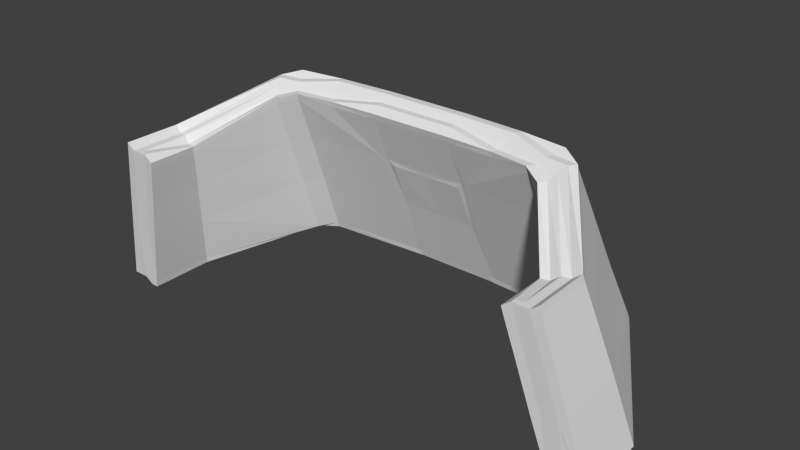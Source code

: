 # Source: neck.008.blend  (saved by Blender 2.80.75; exported with 4.5.12 LTS)
import bpy
from mathutils import Matrix  # noqa: F401  (used for matrix-valued properties, if any)

bpy.ops.wm.read_factory_settings(use_empty=True)
scene = bpy.context.scene
scene.name = 'Scene'

# ---- collections
col_collection_1 = bpy.data.collections.new('Collection 1'); scene.collection.children.link(col_collection_1)

# ---- world
world_world = bpy.data.worlds.new('World'); scene.world = world_world
world_world.color = (0.05088, 0.05088, 0.05088)
world_world.use_sun_shadow = False
world_world.sun_shadow_jitter_overblur = 0.0
world_world.cycles.sampling_method = 'MANUAL'
world_world.cycles.sample_map_resolution = 256

# ---- meshes
me_neck_008 = bpy.data.meshes.new('neck.008')
me_neck_008.from_pydata([(-3.184, 151.7, -11.07), (-4.376, 151.2, -9.236), (-4.177, 152.0, -9.052), (-3.071, 152.6, -10.68), (-4.631, 150.1, -9.474), (-3.324, 150.6, -11.58), (-3.244, 150.5, -11.46), (-4.497, 150.1, -9.44), (-0.1377, 153.6, -10.63), (-0.8593, 153.6, -10.63), (-0.853, 153.6, -10.5), (-0.1377, 153.6, -10.5), (-1.05, 150.7, -11.93), (-0.997, 150.6, -11.81), (-2.934, 150.6, -11.65), (-3.014, 150.6, -11.77), (-3.977, 152.8, -8.868), (-3.843, 152.7, -8.834), (-2.876, 153.5, -10.18), (-2.958, 153.5, -10.3), (-3.084, 150.4, -11.22), (-4.229, 150.0, -9.373), (-4.363, 150.1, -9.407), (-3.164, 150.5, -11.34), (-0.8403, 153.5, -10.25), (-0.1377, 153.5, -10.25), (-0.1377, 153.5, -10.37), (-0.8466, 153.5, -10.37), (-3.976, 151.1, -8.087), (-3.776, 151.9, -7.987), (-3.912, 151.9, -7.987), (-4.112, 151.1, -8.087), (-3.709, 152.7, -8.801), (-3.575, 152.6, -8.768), (-2.714, 153.3, -9.945), (-2.795, 153.4, -10.06), (-2.4, 153.4, -10.12), (-1.722, 153.4, -10.21), (-1.766, 153.5, -10.33), (-2.482, 153.5, -10.24), (-3.641, 151.8, -8.918), (-3.841, 151.0, -9.102), (-2.861, 151.5, -10.6), (-2.747, 152.4, -10.21), (-2.549, 151.6, -10.79), (-0.8935, 151.6, -10.91), (-0.957, 152.5, -10.51), (-2.434, 152.5, -10.4), (-4.383, 151.2, -8.089), (-4.248, 151.1, -8.088), (-4.048, 151.9, -7.988), (-4.184, 152.0, -7.989), (-0.9187, 151.8, -11.43), (-0.889, 152.7, -11.03), (-0.8435, 152.6, -11.06), (-0.8716, 151.8, -11.38), (-0.1377, 152.7, -11.03), (-0.1377, 152.6, -11.07), (-4.383, 151.2, -8.182), (-4.183, 152.0, -8.082), (-3.983, 152.8, -7.982), (-3.848, 152.7, -7.982), (-4.638, 150.1, -8.31), (-4.503, 150.1, -8.309), (-3.712, 152.7, -7.981), (-3.576, 152.7, -7.98), (-4.231, 150.0, -8.308), (-4.367, 150.1, -8.308), (-3.84, 151.0, -8.179), (-3.641, 151.8, -8.079), (-3.712, 152.7, -7.887), (-3.577, 152.7, -7.887), (-4.367, 150.1, -8.215), (-4.503, 150.1, -8.216), (-3.984, 152.8, -7.889), (-3.848, 152.7, -7.888), (-4.096, 150.0, -8.214), (-4.231, 150.0, -8.215), (-4.096, 150.0, -8.307), (-3.641, 151.8, -7.986), (-3.84, 151.0, -8.086), (-1.854, 153.6, -10.58), (-2.645, 153.6, -10.48), (-2.563, 153.5, -10.36), (-1.81, 153.6, -10.46), (-2.694, 150.4, -11.3), (-2.774, 150.5, -11.42), (-0.9379, 150.5, -11.55), (-0.9317, 150.4, -11.42), (-3.313, 150.7, -11.54), (-4.609, 150.2, -9.453), (-1.012, 151.8, -11.42), (-1.047, 150.7, -11.9), (-3.003, 150.7, -11.74), (-2.872, 151.8, -11.27), (-4.074, 150.1, -9.319), (-2.993, 150.4, -11.06), (-4.616, 150.2, -8.205), (-4.481, 150.2, -8.205), (-4.209, 150.1, -8.203), (-4.345, 150.1, -8.204), (-0.9014, 150.7, -11.78), (-0.9539, 150.7, -11.9), (-4.616, 150.2, -8.299), (-4.073, 150.1, -8.296), (-4.073, 150.1, -8.203), (-4.095, 150.0, -9.339), (-3.004, 150.4, -11.1), (-0.849, 150.6, -11.66), (-0.8509, 150.5, -11.68), (-0.9038, 150.6, -11.81), (-4.639, 150.1, -8.216), (-0.8367, 153.3, -10.16), (-0.8637, 152.5, -10.52), (-0.1377, 152.5, -10.52), (-0.1377, 153.3, -10.16), (-3.462, 152.5, -8.755), (-2.643, 153.2, -9.865), (-3.871, 152.6, -7.899), (-4.006, 152.7, -7.9), (-0.8621, 153.5, -10.67), (-0.1377, 153.5, -10.67), (-3.999, 152.7, -8.888), (-2.969, 153.4, -10.33), (-3.463, 152.5, -7.897), (-3.599, 152.6, -7.898), (-3.463, 152.5, -7.99), (-4.006, 152.7, -7.993), (-2.655, 153.5, -10.51), (-1.861, 153.5, -10.62), (-0.1377, 153.4, -10.12), (-0.8339, 153.4, -10.12), (-2.632, 153.3, -9.828), (-3.44, 152.6, -8.735), (-3.441, 152.6, -7.979), (-3.441, 152.6, -7.886), (-3.735, 152.6, -7.899), (-1.685, 153.3, -10.12), (-1.678, 153.4, -10.09), (-2.319, 153.4, -10.0), (-2.33, 153.3, -10.04), (-2.854, 150.5, -11.53), (-2.758, 152.7, -10.87), (-2.683, 150.5, -11.26), (-0.9822, 152.7, -11.02), (-0.9289, 150.5, -11.39), (-0.9567, 150.7, -11.94), (-0.8447, 150.5, -11.56), (-0.9441, 150.5, -11.68), (-0.8002, 151.6, -10.92), (-0.8357, 150.5, -11.39), (-0.8385, 150.4, -11.43), (-0.798, 152.5, -11.1), (-0.8246, 151.8, -11.34), (-0.7077, 152.5, -11.13), (-0.1377, 152.5, -11.13), (-0.1377, 151.8, -11.34), (-0.7313, 151.8, -11.34), (-0.1377, 150.5, -11.69), (-0.1377, 150.5, -11.56), (-0.7514, 150.5, -11.56), (-0.7576, 150.5, -11.68), (-0.7643, 152.4, -10.55), (-0.7069, 151.6, -10.92), (-0.1377, 151.6, -10.92), (-0.1377, 152.4, -10.56), (-0.1377, 150.6, -11.66), (-0.7557, 150.6, -11.66), (-0.7423, 150.5, -11.39), (-0.1377, 150.5, -11.39), (-0.7452, 150.4, -11.43), (-0.1377, 150.4, -11.43), (-0.1377, 152.6, -11.1), (2.909, 151.7, -11.07), (2.796, 152.6, -10.68), (3.901, 152.0, -9.052), (4.101, 151.2, -9.236), (4.356, 150.1, -9.474), (4.222, 150.1, -9.44), (2.969, 150.5, -11.46), (3.048, 150.6, -11.58), (0.5776, 153.6, -10.5), (0.5839, 153.6, -10.63), (0.7745, 150.7, -11.93), (2.738, 150.6, -11.77), (2.658, 150.6, -11.65), (0.7216, 150.6, -11.81), (3.701, 152.8, -8.868), (2.682, 153.5, -10.3), (2.601, 153.5, -10.18), (3.567, 152.7, -8.834), (2.809, 150.4, -11.22), (2.889, 150.5, -11.34), (4.088, 150.1, -9.407), (3.954, 150.0, -9.373), (0.5649, 153.5, -10.25), (0.5712, 153.5, -10.37), (3.701, 151.1, -8.087), (3.836, 151.1, -8.087), (3.637, 151.9, -7.987), (3.501, 151.9, -7.987), (3.433, 152.7, -8.801), (2.52, 153.4, -10.06), (2.438, 153.3, -9.945), (3.299, 152.6, -8.768), (2.125, 153.4, -10.12), (2.206, 153.5, -10.24), (1.491, 153.5, -10.33), (1.447, 153.4, -10.21), (3.365, 151.8, -8.918), (2.472, 152.4, -10.21), (2.586, 151.5, -10.6), (3.565, 151.0, -9.102), (2.274, 151.6, -10.79), (2.159, 152.5, -10.4), (0.6816, 152.5, -10.51), (0.6181, 151.6, -10.91), (4.108, 151.2, -8.089), (3.908, 152.0, -7.989), (3.773, 151.9, -7.988), (3.972, 151.1, -8.088), (0.6433, 151.8, -11.43), (0.5963, 151.8, -11.38), (0.5681, 152.6, -11.06), (0.6136, 152.7, -11.03), (4.108, 151.2, -8.182), (3.908, 152.0, -8.082), (3.708, 152.8, -7.982), (3.572, 152.7, -7.982), (4.363, 150.1, -8.31), (4.227, 150.1, -8.309), (3.437, 152.7, -7.981), (3.301, 152.7, -7.98), (4.091, 150.1, -8.308), (3.956, 150.0, -8.308), (3.565, 151.0, -8.179), (3.365, 151.8, -8.079), (3.437, 152.7, -7.887), (3.301, 152.7, -7.887), (4.092, 150.1, -8.215), (4.228, 150.1, -8.216), (3.709, 152.8, -7.889), (3.573, 152.7, -7.888), (3.82, 150.0, -8.214), (3.82, 150.0, -8.307), (3.956, 150.0, -8.215), (3.565, 151.0, -8.086), (3.365, 151.8, -7.986), (1.578, 153.6, -10.58), (1.535, 153.6, -10.46), (2.288, 153.5, -10.36), (2.369, 153.6, -10.48), (2.418, 150.4, -11.3), (0.6563, 150.4, -11.42), (0.6626, 150.5, -11.55), (2.498, 150.5, -11.42), (3.038, 150.7, -11.54), (4.334, 150.2, -9.453), (0.7365, 151.8, -11.42), (2.597, 151.8, -11.27), (2.728, 150.7, -11.74), (0.7717, 150.7, -11.9), (2.718, 150.4, -11.06), (3.798, 150.1, -9.319), (4.341, 150.2, -8.205), (4.205, 150.2, -8.205), (3.934, 150.1, -8.203), (4.069, 150.1, -8.204), (0.6785, 150.7, -11.9), (0.6261, 150.7, -11.78), (4.341, 150.2, -8.299), (3.798, 150.1, -8.296), (3.798, 150.1, -8.203), (2.729, 150.4, -11.1), (3.82, 150.0, -9.339), (0.5736, 150.6, -11.66), (0.6284, 150.6, -11.81), (0.5756, 150.5, -11.68), (4.363, 150.1, -8.216), (0.5614, 153.3, -10.16), (0.5884, 152.5, -10.52), (3.187, 152.5, -8.755), (2.368, 153.2, -9.865), (3.731, 152.7, -7.9), (3.595, 152.6, -7.899), (0.5867, 153.5, -10.67), (3.723, 152.7, -8.888), (2.693, 153.4, -10.33), (3.188, 152.5, -7.897), (3.324, 152.6, -7.898), (3.188, 152.5, -7.99), (3.73, 152.7, -7.993), (2.38, 153.5, -10.51), (1.585, 153.5, -10.62), (0.5586, 153.4, -10.12), (3.165, 152.6, -8.735), (2.357, 153.3, -9.828), (3.165, 152.6, -7.979), (3.165, 152.6, -7.886), (3.459, 152.6, -7.899), (1.41, 153.3, -10.12), (2.054, 153.3, -10.04), (2.044, 153.4, -10.0), (1.403, 153.4, -10.09), (2.578, 150.5, -11.53), (2.483, 152.7, -10.87), (2.408, 150.5, -11.26), (0.7068, 152.7, -11.02), (0.6535, 150.5, -11.39), (0.6813, 150.7, -11.94), (0.6688, 150.5, -11.68), (0.5693, 150.5, -11.56), (0.5249, 151.6, -10.92), (0.5603, 150.5, -11.39), (0.5631, 150.4, -11.43), (0.5226, 152.5, -11.1), (0.5493, 151.8, -11.34), (0.4323, 152.5, -11.13), (0.456, 151.8, -11.34), (0.4822, 150.5, -11.68), (0.476, 150.5, -11.56), (0.4889, 152.4, -10.55), (0.4316, 151.6, -10.92), (0.4803, 150.6, -11.66), (0.467, 150.5, -11.39), (0.4698, 150.4, -11.43)], [], [(0, 1, 2, 3), (4, 5, 6, 7), (8, 9, 10, 11), (12, 13, 14, 15), (16, 17, 18, 19), (20, 21, 22, 23), (24, 25, 26, 27), (28, 29, 30, 31), (32, 33, 34, 35), (36, 37, 38, 39), (40, 41, 42, 43), (44, 45, 46, 47), (48, 49, 50, 51), (52, 53, 54, 55), (56, 57, 54, 53), (58, 59, 2, 1), (60, 61, 17, 16), (62, 4, 7, 63), (64, 65, 33, 32), (21, 66, 67, 22), (68, 41, 40, 69), (58, 48, 51, 59), (70, 71, 65, 64), (72, 73, 63, 67), (74, 75, 61, 60), (76, 77, 66, 78), (69, 79, 80, 68), (81, 82, 83, 84), (85, 86, 87, 88), (89, 90, 1, 0), (91, 92, 93, 94), (41, 95, 96, 42), (97, 98, 49, 48), (99, 28, 31, 100), (52, 55, 101, 102), (1, 90, 103, 58), (104, 95, 41, 68), (103, 97, 48, 58), (68, 80, 105, 104), (89, 5, 4, 90), (95, 106, 107, 96), (108, 109, 110, 101), (90, 4, 62, 103), (104, 78, 106, 95), (103, 62, 111, 97), (105, 76, 78, 104), (111, 73, 98, 97), (72, 77, 99, 100), (112, 113, 114, 115), (116, 40, 43, 117), (51, 50, 118, 119), (120, 121, 56, 53), (122, 123, 3, 2), (124, 125, 29, 79), (116, 126, 69, 40), (59, 127, 122, 2), (126, 124, 79, 69), (59, 51, 119, 127), (120, 9, 8, 121), (122, 16, 19, 123), (128, 82, 81, 129), (115, 130, 131, 112), (117, 132, 133, 116), (127, 60, 16, 122), (116, 133, 134, 126), (119, 74, 60, 127), (126, 134, 135, 124), (135, 71, 125, 124), (70, 75, 118, 136), (137, 138, 139, 140), (42, 44, 47, 43), (5, 15, 14, 6), (139, 36, 34, 132), (23, 141, 86, 20), (39, 83, 18, 35), (3, 142, 94, 0), (0, 94, 93, 89), (96, 143, 44, 42), (15, 5, 89, 93), (107, 85, 143, 96), (123, 128, 142, 3), (43, 47, 140, 117), (19, 82, 128, 123), (139, 132, 117, 140), (91, 94, 142, 144), (84, 10, 9, 81), (138, 131, 24, 37), (145, 45, 44, 143), (12, 15, 93, 92), (143, 85, 88, 145), (46, 137, 140, 47), (129, 144, 142, 128), (112, 131, 138, 137), (129, 81, 9, 120), (144, 53, 52, 91), (146, 110, 13, 12), (109, 147, 87, 148), (45, 149, 113, 46), (91, 52, 102, 92), (145, 150, 149, 45), (92, 102, 146, 12), (88, 151, 150, 145), (120, 53, 144, 129), (46, 113, 112, 137), (23, 22, 7, 6), (27, 26, 11, 10), (13, 148, 141, 14), (17, 32, 35, 18), (107, 106, 21, 20), (131, 130, 25, 24), (80, 79, 29, 28), (33, 133, 132, 34), (139, 138, 37, 36), (31, 30, 50, 49), (152, 153, 55, 54), (61, 64, 32, 17), (22, 67, 63, 7), (65, 134, 133, 33), (106, 78, 66, 21), (135, 134, 65, 71), (111, 62, 63, 73), (70, 64, 61, 75), (72, 67, 66, 77), (39, 38, 84, 83), (86, 141, 148, 87), (100, 31, 49, 98), (105, 80, 28, 99), (153, 108, 101, 55), (146, 102, 101, 110), (72, 100, 98, 73), (76, 105, 99, 77), (30, 136, 118, 50), (136, 30, 29, 125), (70, 136, 125, 71), (74, 119, 118, 75), (141, 23, 6, 14), (36, 39, 35, 34), (85, 107, 20, 86), (83, 82, 19, 18), (38, 27, 10, 84), (27, 38, 37, 24), (110, 109, 148, 13), (151, 88, 87, 147), (154, 155, 156, 157), (158, 159, 160, 161), (162, 163, 164, 165), (157, 156, 166, 167), (168, 169, 164, 163), (168, 170, 171, 169), (166, 158, 161, 167), (159, 171, 170, 160), (162, 113, 149, 163), (157, 153, 152, 154), (154, 152, 172, 155), (163, 149, 150, 168), (167, 108, 153, 157), (161, 109, 108, 167), (168, 150, 151, 170), (165, 114, 113, 162), (160, 147, 109, 161), (170, 151, 147, 160), (152, 54, 57, 172), (173, 174, 175, 176), (177, 178, 179, 180), (8, 11, 181, 182), (183, 184, 185, 186), (187, 188, 189, 190), (191, 192, 193, 194), (195, 196, 26, 25), (197, 198, 199, 200), (201, 202, 203, 204), (205, 206, 207, 208), (209, 210, 211, 212), (213, 214, 215, 216), (217, 218, 219, 220), (221, 222, 223, 224), (56, 224, 223, 57), (225, 176, 175, 226), (227, 187, 190, 228), (229, 230, 178, 177), (231, 201, 204, 232), (194, 193, 233, 234), (235, 236, 209, 212), (225, 226, 218, 217), (237, 231, 232, 238), (239, 233, 230, 240), (241, 227, 228, 242), (243, 244, 234, 245), (236, 235, 246, 247), (248, 249, 250, 251), (252, 253, 254, 255), (256, 173, 176, 257), (258, 259, 260, 261), (212, 211, 262, 263), (264, 217, 220, 265), (266, 267, 198, 197), (221, 268, 269, 222), (176, 225, 270, 257), (271, 235, 212, 263), (270, 225, 217, 264), (235, 271, 272, 246), (256, 257, 177, 180), (263, 262, 273, 274), (275, 269, 276, 277), (257, 270, 229, 177), (271, 263, 274, 244), (270, 264, 278, 229), (272, 271, 244, 243), (278, 264, 265, 240), (239, 267, 266, 245), (279, 115, 114, 280), (281, 282, 210, 209), (218, 283, 284, 219), (285, 224, 56, 121), (286, 175, 174, 287), (288, 247, 200, 289), (281, 209, 236, 290), (226, 175, 286, 291), (290, 236, 247, 288), (226, 291, 283, 218), (285, 121, 8, 182), (286, 287, 188, 187), (292, 293, 248, 251), (115, 279, 294, 130), (282, 281, 295, 296), (291, 286, 187, 227), (281, 290, 297, 295), (283, 291, 227, 241), (290, 288, 298, 297), (298, 288, 289, 238), (237, 299, 284, 242), (300, 301, 302, 303), (211, 210, 214, 213), (180, 179, 185, 184), (302, 296, 203, 205), (192, 191, 255, 304), (206, 202, 189, 250), (174, 173, 259, 305), (173, 256, 260, 259), (262, 211, 213, 306), (184, 260, 256, 180), (273, 262, 306, 252), (287, 174, 305, 292), (210, 282, 301, 214), (188, 287, 292, 251), (302, 301, 282, 296), (258, 307, 305, 259), (249, 248, 182, 181), (303, 208, 195, 294), (308, 306, 213, 216), (183, 261, 260, 184), (306, 308, 253, 252), (215, 214, 301, 300), (293, 292, 305, 307), (279, 300, 303, 294), (293, 285, 182, 248), (307, 258, 221, 224), (309, 183, 186, 276), (277, 310, 254, 311), (216, 215, 280, 312), (258, 261, 268, 221), (308, 216, 312, 313), (261, 183, 309, 268), (253, 308, 313, 314), (285, 293, 307, 224), (215, 300, 279, 280), (192, 179, 178, 193), (196, 181, 11, 26), (186, 185, 304, 310), (190, 189, 202, 201), (273, 191, 194, 274), (294, 195, 25, 130), (246, 197, 200, 247), (204, 203, 296, 295), (302, 205, 208, 303), (198, 220, 219, 199), (315, 223, 222, 316), (228, 190, 201, 231), (193, 178, 230, 233), (232, 204, 295, 297), (274, 194, 234, 244), (298, 238, 232, 297), (278, 240, 230, 229), (237, 242, 228, 231), (239, 245, 234, 233), (206, 250, 249, 207), (255, 254, 310, 304), (267, 265, 220, 198), (272, 266, 197, 246), (316, 222, 269, 275), (309, 276, 269, 268), (239, 240, 265, 267), (243, 245, 266, 272), (199, 219, 284, 299), (299, 289, 200, 199), (237, 238, 289, 299), (241, 242, 284, 283), (304, 185, 179, 192), (205, 203, 202, 206), (252, 255, 191, 273), (250, 189, 188, 251), (207, 249, 181, 196), (196, 195, 208, 207), (276, 186, 310, 277), (314, 311, 254, 253), (317, 318, 156, 155), (158, 319, 320, 159), (321, 165, 164, 322), (318, 323, 166, 156), (324, 322, 164, 169), (324, 169, 171, 325), (166, 323, 319, 158), (159, 320, 325, 171), (321, 322, 312, 280), (318, 317, 315, 316), (317, 155, 172, 315), (322, 324, 313, 312), (323, 318, 316, 275), (319, 323, 275, 277), (324, 325, 314, 313), (165, 321, 280, 114), (320, 319, 277, 311), (325, 320, 311, 314), (315, 172, 57, 223)])
_uv = me_neck_008.uv_layers.new(name='UVMap')
_uv.uv.foreach_set('vector', [0.5031, 0.7919, 0.4852, 0.784, 0.4844, 0.7883, 0.5021, 0.7965, 0.4863, 0.7785, 0.5044, 0.7859, 0.5044, 0.7859, 0.4863, 0.7785, 0.5275, 0.8084, 0.5209, 0.8067, 0.5209, 0.8067, 0.5275, 0.8084, 0.5238, 0.7918, 0.5238, 0.7918, 0.5076, 0.787, 0.5076, 0.787, 0.4835, 0.7925, 0.4835, 0.7925, 0.501, 0.8011, 0.5011, 0.8011, 0.5042, 0.7858, 0.4863, 0.7785, 0.4863, 0.7785, 0.5043, 0.7859, 0.5209, 0.8067, 0.5275, 0.8084, 0.5275, 0.8084, 0.5209, 0.8067, 0.4852, 0.784, 0.4844, 0.7883, 0.4844, 0.7883, 0.4852, 0.784, 0.4835, 0.7925, 0.4835, 0.7925, 0.5007, 0.801, 0.5009, 0.801, 0.505, 0.8026, 0.5119, 0.8044, 0.5119, 0.8044, 0.5049, 0.8026, 0.4844, 0.7883, 0.4852, 0.784, 0.5028, 0.7917, 0.5017, 0.7963, 0.5067, 0.7931, 0.5223, 0.7975, 0.5211, 0.802, 0.5059, 0.7979, 0.4852, 0.784, 0.4852, 0.784, 0.4844, 0.7883, 0.4844, 0.7883, 0.5231, 0.7977, 0.522, 0.8022, 0.522, 0.8022, 0.5231, 0.7977, 0.5287, 0.804, 0.5287, 0.804, 0.522, 0.8022, 0.522, 0.8022, 0.4852, 0.784, 0.4844, 0.7883, 0.4844, 0.7883, 0.4852, 0.784, 0.4835, 0.7925, 0.4835, 0.7925, 0.4835, 0.7925, 0.4835, 0.7925, 0.4863, 0.7785, 0.4863, 0.7785, 0.4863, 0.7785, 0.4863, 0.7785, 0.4835, 0.7925, 0.4835, 0.7925, 0.4835, 0.7925, 0.4835, 0.7925, 0.4863, 0.7785, 0.4863, 0.7785, 0.4863, 0.7785, 0.4863, 0.7785, 0.4852, 0.784, 0.4852, 0.784, 0.4844, 0.7883, 0.4844, 0.7883, 0.4852, 0.784, 0.4852, 0.784, 0.4844, 0.7883, 0.4844, 0.7883, 0.4835, 0.7925, 0.4835, 0.7925, 0.4835, 0.7925, 0.4835, 0.7925, 0.4863, 0.7785, 0.4863, 0.7785, 0.4863, 0.7785, 0.4863, 0.7785, 0.4835, 0.7925, 0.4835, 0.7925, 0.4835, 0.7925, 0.4835, 0.7925, 0.4863, 0.7785, 0.4863, 0.7785, 0.4863, 0.7785, 0.4863, 0.7785, 0.4844, 0.7883, 0.4844, 0.7883, 0.4852, 0.784, 0.4852, 0.784, 0.5119, 0.8044, 0.5048, 0.8025, 0.5048, 0.8025, 0.5119, 0.8044, 0.5078, 0.7871, 0.5077, 0.7871, 0.5238, 0.7918, 0.5237, 0.7918, 0.5043, 0.7864, 0.4862, 0.779, 0.4852, 0.784, 0.5031, 0.7919, 0.5223, 0.7975, 0.5237, 0.7922, 0.5075, 0.7875, 0.5065, 0.7931, 0.4852, 0.784, 0.4862, 0.779, 0.5041, 0.7863, 0.5028, 0.7917, 0.4862, 0.779, 0.4862, 0.779, 0.4852, 0.784, 0.4852, 0.784, 0.4862, 0.779, 0.4852, 0.784, 0.4852, 0.784, 0.4862, 0.779, 0.5231, 0.7977, 0.5231, 0.7977, 0.5245, 0.7924, 0.5245, 0.7924, 0.4852, 0.784, 0.4862, 0.779, 0.4862, 0.779, 0.4852, 0.784, 0.4862, 0.779, 0.4862, 0.779, 0.4852, 0.784, 0.4852, 0.784, 0.4862, 0.779, 0.4862, 0.779, 0.4852, 0.784, 0.4852, 0.784, 0.4852, 0.784, 0.4852, 0.784, 0.4862, 0.779, 0.4862, 0.779, 0.5043, 0.7864, 0.5044, 0.7859, 0.4863, 0.7785, 0.4862, 0.779, 0.4862, 0.779, 0.4864, 0.7781, 0.5044, 0.7855, 0.5041, 0.7863, 0.5245, 0.7924, 0.5244, 0.7927, 0.5244, 0.7926, 0.5245, 0.7924, 0.4862, 0.779, 0.4862, 0.7788, 0.4862, 0.7791, 0.4862, 0.779, 0.4862, 0.779, 0.4863, 0.7785, 0.4863, 0.7785, 0.4862, 0.779, 0.4862, 0.779, 0.4863, 0.7785, 0.4863, 0.7785, 0.4862, 0.779, 0.4862, 0.779, 0.4861, 0.7796, 0.4862, 0.7792, 0.4862, 0.779, 0.4861, 0.7796, 0.4861, 0.7795, 0.4862, 0.779, 0.4862, 0.779, 0.4863, 0.7785, 0.4863, 0.7785, 0.4862, 0.779, 0.4862, 0.779, 0.521, 0.8063, 0.522, 0.8022, 0.5287, 0.804, 0.5276, 0.808, 0.4836, 0.7921, 0.4844, 0.7883, 0.5017, 0.7963, 0.5007, 0.8005, 0.4844, 0.7883, 0.4844, 0.7883, 0.4836, 0.7921, 0.4836, 0.7921, 0.521, 0.8063, 0.5276, 0.808, 0.5287, 0.804, 0.522, 0.8022, 0.4836, 0.7921, 0.5012, 0.8007, 0.5021, 0.7965, 0.4844, 0.7883, 0.4836, 0.7921, 0.4836, 0.7921, 0.4844, 0.7883, 0.4844, 0.7883, 0.4836, 0.7921, 0.4836, 0.7921, 0.4844, 0.7883, 0.4844, 0.7883, 0.4844, 0.7883, 0.4836, 0.7921, 0.4836, 0.7921, 0.4844, 0.7883, 0.4836, 0.7921, 0.4836, 0.7921, 0.4844, 0.7883, 0.4844, 0.7883, 0.4844, 0.7883, 0.4844, 0.7883, 0.4836, 0.7921, 0.4836, 0.7921, 0.521, 0.8063, 0.5209, 0.8067, 0.5275, 0.8084, 0.5276, 0.808, 0.4836, 0.7921, 0.4839, 0.7918, 0.5014, 0.8002, 0.5012, 0.8007, 0.5049, 0.8021, 0.5048, 0.8025, 0.5119, 0.8044, 0.512, 0.8039, 0.5276, 0.808, 0.5275, 0.8084, 0.5209, 0.8067, 0.521, 0.8063, 0.5007, 0.8005, 0.5006, 0.8009, 0.4835, 0.7925, 0.4836, 0.7921, 0.4836, 0.7921, 0.4835, 0.7925, 0.4835, 0.7925, 0.4836, 0.7921, 0.4836, 0.7921, 0.4836, 0.7922, 0.4836, 0.7918, 0.4836, 0.7921, 0.4836, 0.7921, 0.4837, 0.7916, 0.4836, 0.7919, 0.4836, 0.7921, 0.4836, 0.7921, 0.4835, 0.7925, 0.4835, 0.7925, 0.4836, 0.7921, 0.4837, 0.7916, 0.4837, 0.7916, 0.4836, 0.7921, 0.4836, 0.7921, 0.4835, 0.7925, 0.4835, 0.7925, 0.4836, 0.7921, 0.4836, 0.7921, 0.512, 0.8039, 0.5119, 0.8044, 0.5051, 0.8026, 0.5052, 0.8022, 0.5028, 0.7917, 0.5067, 0.7931, 0.5059, 0.7979, 0.5017, 0.7963, 0.5044, 0.7859, 0.5076, 0.787, 0.5076, 0.787, 0.5044, 0.7859, 0.5051, 0.8026, 0.505, 0.8026, 0.5007, 0.801, 0.5006, 0.8009, 0.5043, 0.7859, 0.5076, 0.787, 0.5077, 0.7871, 0.5042, 0.7858, 0.5049, 0.8026, 0.5048, 0.8025, 0.501, 0.8011, 0.5009, 0.801, 0.5021, 0.7965, 0.5056, 0.7978, 0.5065, 0.7931, 0.5031, 0.7919, 0.5031, 0.7919, 0.5065, 0.7931, 0.5075, 0.7875, 0.5043, 0.7864, 0.5041, 0.7863, 0.5077, 0.7875, 0.5067, 0.7931, 0.5028, 0.7917, 0.5076, 0.787, 0.5044, 0.7859, 0.5043, 0.7864, 0.5075, 0.7875, 0.5054, 0.7866, 0.5078, 0.7871, 0.5077, 0.7875, 0.5053, 0.787, 0.5012, 0.8007, 0.5049, 0.8021, 0.5056, 0.7978, 0.5021, 0.7965, 0.5017, 0.7963, 0.5059, 0.7979, 0.5052, 0.8022, 0.5007, 0.8005, 0.505, 0.8024, 0.5048, 0.8025, 0.5049, 0.8021, 0.5051, 0.802, 0.5051, 0.8026, 0.5006, 0.8009, 0.5007, 0.8005, 0.5052, 0.8022, 0.5223, 0.7975, 0.5065, 0.7931, 0.5056, 0.7978, 0.5212, 0.802, 0.5119, 0.8044, 0.5209, 0.8067, 0.5209, 0.8067, 0.5119, 0.8044, 0.5119, 0.8044, 0.5188, 0.8062, 0.519, 0.8062, 0.5119, 0.8044, 0.5236, 0.7922, 0.5223, 0.7975, 0.5067, 0.7931, 0.5077, 0.7875, 0.5238, 0.7918, 0.5076, 0.787, 0.5075, 0.7875, 0.5237, 0.7922, 0.5077, 0.7875, 0.5078, 0.7871, 0.5237, 0.7918, 0.5236, 0.7922, 0.5211, 0.802, 0.512, 0.8039, 0.5052, 0.8022, 0.5059, 0.7979, 0.512, 0.8039, 0.5212, 0.802, 0.5056, 0.7978, 0.5049, 0.8021, 0.521, 0.8063, 0.5209, 0.8067, 0.5119, 0.8044, 0.512, 0.8039, 0.512, 0.8039, 0.5119, 0.8044, 0.5181, 0.8061, 0.5191, 0.8058, 0.5212, 0.802, 0.5207, 0.8019, 0.5219, 0.7974, 0.5223, 0.7975, 0.5229, 0.7915, 0.523, 0.7915, 0.5238, 0.7918, 0.5238, 0.7918, 0.5246, 0.792, 0.5246, 0.792, 0.5238, 0.7918, 0.5238, 0.7918, 0.5223, 0.7975, 0.5227, 0.7976, 0.5215, 0.8021, 0.5211, 0.802, 0.5223, 0.7975, 0.5219, 0.7974, 0.5228, 0.792, 0.5237, 0.7922, 0.5236, 0.7922, 0.5245, 0.7924, 0.5231, 0.7977, 0.5223, 0.7975, 0.5237, 0.7922, 0.5245, 0.7924, 0.5246, 0.792, 0.5238, 0.7918, 0.5237, 0.7918, 0.5237, 0.7917, 0.5239, 0.7923, 0.5236, 0.7922, 0.521, 0.8063, 0.522, 0.8022, 0.5212, 0.802, 0.512, 0.8039, 0.5211, 0.802, 0.5215, 0.8021, 0.5202, 0.8061, 0.512, 0.8039, 0.5043, 0.7859, 0.4863, 0.7785, 0.4863, 0.7785, 0.5044, 0.7859, 0.5209, 0.8067, 0.5275, 0.8084, 0.5275, 0.8084, 0.5209, 0.8067, 0.5238, 0.7918, 0.5238, 0.7918, 0.5076, 0.787, 0.5076, 0.787, 0.4835, 0.7925, 0.4835, 0.7925, 0.5009, 0.801, 0.501, 0.8011, 0.5042, 0.7858, 0.4863, 0.7785, 0.4863, 0.7785, 0.5042, 0.7858, 0.5209, 0.8067, 0.5275, 0.8084, 0.5275, 0.8084, 0.5209, 0.8067, 0.4852, 0.784, 0.4844, 0.7883, 0.4844, 0.7883, 0.4852, 0.784, 0.4835, 0.7925, 0.4835, 0.7925, 0.5006, 0.8009, 0.5007, 0.801, 0.5051, 0.8026, 0.5119, 0.8044, 0.5119, 0.8044, 0.505, 0.8026, 0.4852, 0.784, 0.4844, 0.7883, 0.4844, 0.7883, 0.4852, 0.784, 0.522, 0.8022, 0.5231, 0.7977, 0.5231, 0.7977, 0.522, 0.8022, 0.4835, 0.7925, 0.4835, 0.7925, 0.4835, 0.7925, 0.4835, 0.7925, 0.4863, 0.7785, 0.4863, 0.7785, 0.4863, 0.7785, 0.4863, 0.7785, 0.4835, 0.7925, 0.4835, 0.7925, 0.4835, 0.7925, 0.4835, 0.7925, 0.4863, 0.7785, 0.4863, 0.7785, 0.4863, 0.7785, 0.4863, 0.7785, 0.4835, 0.7925, 0.4835, 0.7925, 0.4835, 0.7925, 0.4835, 0.7925, 0.4863, 0.7785, 0.4863, 0.7785, 0.4863, 0.7785, 0.4863, 0.7785, 0.4835, 0.7925, 0.4835, 0.7925, 0.4835, 0.7925, 0.4835, 0.7925, 0.4863, 0.7785, 0.4863, 0.7785, 0.4863, 0.7785, 0.4863, 0.7785, 0.5049, 0.8026, 0.5119, 0.8044, 0.5119, 0.8044, 0.5048, 0.8025, 0.5077, 0.7871, 0.5076, 0.787, 0.5238, 0.7918, 0.5238, 0.7918, 0.4862, 0.779, 0.4852, 0.784, 0.4852, 0.784, 0.4862, 0.779, 0.4862, 0.779, 0.4852, 0.784, 0.4852, 0.784, 0.4862, 0.779, 0.5231, 0.7977, 0.5245, 0.7924, 0.5245, 0.7924, 0.5231, 0.7977, 0.5244, 0.7926, 0.5245, 0.7924, 0.5245, 0.7924, 0.5244, 0.7926, 0.4861, 0.7794, 0.4862, 0.779, 0.4862, 0.779, 0.4861, 0.7795, 0.4863, 0.7785, 0.4862, 0.779, 0.4862, 0.779, 0.4863, 0.7785, 0.4844, 0.7883, 0.4836, 0.7921, 0.4836, 0.7921, 0.4844, 0.7883, 0.4836, 0.7921, 0.4844, 0.7883, 0.4844, 0.7883, 0.4836, 0.7921, 0.4837, 0.7917, 0.4836, 0.7921, 0.4836, 0.7921, 0.4837, 0.7916, 0.4835, 0.7925, 0.4836, 0.7921, 0.4836, 0.7921, 0.4835, 0.7925, 0.5076, 0.787, 0.5043, 0.7859, 0.5044, 0.7859, 0.5076, 0.787, 0.505, 0.8026, 0.5049, 0.8026, 0.5009, 0.801, 0.5007, 0.801, 0.5078, 0.7871, 0.5042, 0.7858, 0.5042, 0.7858, 0.5077, 0.7871, 0.5048, 0.8025, 0.5048, 0.8025, 0.5011, 0.8011, 0.501, 0.8011, 0.5119, 0.8044, 0.5209, 0.8067, 0.5209, 0.8067, 0.5119, 0.8044, 0.5192, 0.8063, 0.5119, 0.8044, 0.5119, 0.8044, 0.519, 0.8062, 0.523, 0.7915, 0.523, 0.7915, 0.5238, 0.7918, 0.5238, 0.7918, 0.5246, 0.792, 0.5237, 0.7918, 0.5238, 0.7918, 0.5246, 0.792, 0.5224, 0.8021, 0.5289, 0.8035, 0.5299, 0.7996, 0.5249, 0.7982, 0.5315, 0.794, 0.5315, 0.794, 0.5255, 0.7923, 0.5255, 0.7923, 0.5224, 0.8021, 0.5241, 0.798, 0.5299, 0.7996, 0.5289, 0.8032, 0.5249, 0.7982, 0.5299, 0.7996, 0.5314, 0.7944, 0.5264, 0.793, 0.5254, 0.7927, 0.5314, 0.7944, 0.5299, 0.7996, 0.5241, 0.798, 0.5254, 0.7927, 0.5257, 0.7916, 0.5317, 0.7933, 0.5314, 0.7944, 0.5314, 0.7944, 0.5315, 0.794, 0.5266, 0.7926, 0.5264, 0.793, 0.5315, 0.794, 0.5315, 0.794, 0.5255, 0.7923, 0.5255, 0.7923, 0.5224, 0.8021, 0.522, 0.8022, 0.5231, 0.7977, 0.5241, 0.798, 0.5249, 0.7982, 0.5245, 0.7993, 0.5211, 0.8028, 0.5224, 0.8021, 0.5224, 0.8021, 0.522, 0.8022, 0.5287, 0.804, 0.5289, 0.8035, 0.5241, 0.798, 0.5235, 0.7978, 0.525, 0.7926, 0.5254, 0.7927, 0.5264, 0.793, 0.5257, 0.7928, 0.5241, 0.798, 0.5249, 0.7982, 0.5266, 0.7926, 0.5284, 0.7931, 0.5269, 0.7931, 0.5264, 0.793, 0.5254, 0.7927, 0.5245, 0.7924, 0.5247, 0.7913, 0.5257, 0.7916, 0.5289, 0.8032, 0.5288, 0.8036, 0.522, 0.8022, 0.5224, 0.8021, 0.5255, 0.7923, 0.5246, 0.792, 0.5246, 0.792, 0.5255, 0.7923, 0.5255, 0.7923, 0.5267, 0.7926, 0.5265, 0.7926, 0.5255, 0.7923, 0.522, 0.8022, 0.522, 0.8022, 0.5287, 0.804, 0.5287, 0.804, 0.5031, 0.7919, 0.5021, 0.7965, 0.4844, 0.7883, 0.4852, 0.784, 0.4863, 0.7785, 0.4863, 0.7785, 0.5044, 0.7859, 0.5044, 0.7859, 0.5275, 0.8084, 0.5275, 0.8084, 0.5209, 0.8067, 0.5209, 0.8067, 0.5238, 0.7918, 0.5076, 0.787, 0.5076, 0.787, 0.5238, 0.7918, 0.4835, 0.7925, 0.5011, 0.8011, 0.501, 0.8011, 0.4835, 0.7925, 0.5042, 0.7858, 0.5043, 0.7859, 0.4863, 0.7785, 0.4863, 0.7785, 0.5209, 0.8067, 0.5209, 0.8067, 0.5275, 0.8084, 0.5275, 0.8084, 0.4852, 0.784, 0.4852, 0.784, 0.4844, 0.7883, 0.4844, 0.7883, 0.4835, 0.7925, 0.5009, 0.801, 0.5007, 0.801, 0.4835, 0.7925, 0.505, 0.8026, 0.5049, 0.8026, 0.5119, 0.8044, 0.5119, 0.8044, 0.4844, 0.7883, 0.5017, 0.7963, 0.5028, 0.7917, 0.4852, 0.784, 0.5067, 0.7931, 0.5059, 0.7979, 0.5211, 0.802, 0.5223, 0.7975, 0.4852, 0.784, 0.4844, 0.7883, 0.4844, 0.7883, 0.4852, 0.784, 0.5231, 0.7977, 0.5231, 0.7977, 0.522, 0.8022, 0.522, 0.8022, 0.5287, 0.804, 0.522, 0.8022, 0.522, 0.8022, 0.5287, 0.804, 0.4852, 0.784, 0.4852, 0.784, 0.4844, 0.7883, 0.4844, 0.7883, 0.4835, 0.7925, 0.4835, 0.7925, 0.4835, 0.7925, 0.4835, 0.7925, 0.4863, 0.7785, 0.4863, 0.7785, 0.4863, 0.7785, 0.4863, 0.7785, 0.4835, 0.7925, 0.4835, 0.7925, 0.4835, 0.7925, 0.4835, 0.7925, 0.4863, 0.7785, 0.4863, 0.7785, 0.4863, 0.7785, 0.4863, 0.7785, 0.4852, 0.784, 0.4844, 0.7883, 0.4844, 0.7883, 0.4852, 0.784, 0.4852, 0.784, 0.4844, 0.7883, 0.4844, 0.7883, 0.4852, 0.784, 0.4835, 0.7925, 0.4835, 0.7925, 0.4835, 0.7925, 0.4835, 0.7925, 0.4863, 0.7785, 0.4863, 0.7785, 0.4863, 0.7785, 0.4863, 0.7785, 0.4835, 0.7925, 0.4835, 0.7925, 0.4835, 0.7925, 0.4835, 0.7925, 0.4863, 0.7785, 0.4863, 0.7785, 0.4863, 0.7785, 0.4863, 0.7785, 0.4844, 0.7883, 0.4852, 0.784, 0.4852, 0.784, 0.4844, 0.7883, 0.5119, 0.8044, 0.5119, 0.8044, 0.5048, 0.8025, 0.5048, 0.8025, 0.5078, 0.7871, 0.5237, 0.7918, 0.5238, 0.7918, 0.5077, 0.7871, 0.5043, 0.7864, 0.5031, 0.7919, 0.4852, 0.784, 0.4862, 0.779, 0.5223, 0.7975, 0.5065, 0.7931, 0.5075, 0.7875, 0.5237, 0.7922, 0.4852, 0.784, 0.5028, 0.7917, 0.5041, 0.7863, 0.4862, 0.779, 0.4862, 0.779, 0.4852, 0.784, 0.4852, 0.784, 0.4862, 0.779, 0.4862, 0.779, 0.4862, 0.779, 0.4852, 0.784, 0.4852, 0.784, 0.5231, 0.7977, 0.5245, 0.7924, 0.5245, 0.7924, 0.5231, 0.7977, 0.4852, 0.784, 0.4852, 0.784, 0.4862, 0.779, 0.4862, 0.779, 0.4862, 0.779, 0.4852, 0.784, 0.4852, 0.784, 0.4862, 0.779, 0.4862, 0.779, 0.4852, 0.784, 0.4852, 0.784, 0.4862, 0.779, 0.4852, 0.784, 0.4862, 0.779, 0.4862, 0.779, 0.4852, 0.784, 0.5043, 0.7864, 0.4862, 0.779, 0.4863, 0.7785, 0.5044, 0.7859, 0.4862, 0.779, 0.5041, 0.7863, 0.5044, 0.7855, 0.4864, 0.7781, 0.5245, 0.7924, 0.5245, 0.7924, 0.5244, 0.7926, 0.5244, 0.7927, 0.4862, 0.779, 0.4862, 0.779, 0.4862, 0.7791, 0.4862, 0.7788, 0.4862, 0.779, 0.4862, 0.779, 0.4863, 0.7785, 0.4863, 0.7785, 0.4862, 0.779, 0.4862, 0.779, 0.4863, 0.7785, 0.4863, 0.7785, 0.4862, 0.779, 0.4862, 0.779, 0.4862, 0.7792, 0.4861, 0.7796, 0.4861, 0.7796, 0.4862, 0.779, 0.4862, 0.779, 0.4861, 0.7795, 0.4863, 0.7785, 0.4862, 0.779, 0.4862, 0.779, 0.4863, 0.7785, 0.521, 0.8063, 0.5276, 0.808, 0.5287, 0.804, 0.522, 0.8022, 0.4836, 0.7921, 0.5007, 0.8005, 0.5017, 0.7963, 0.4844, 0.7883, 0.4844, 0.7883, 0.4836, 0.7921, 0.4836, 0.7921, 0.4844, 0.7883, 0.521, 0.8063, 0.522, 0.8022, 0.5287, 0.804, 0.5276, 0.808, 0.4836, 0.7921, 0.4844, 0.7883, 0.5021, 0.7965, 0.5012, 0.8007, 0.4836, 0.7921, 0.4844, 0.7883, 0.4844, 0.7883, 0.4836, 0.7921, 0.4836, 0.7921, 0.4844, 0.7883, 0.4844, 0.7883, 0.4836, 0.7921, 0.4844, 0.7883, 0.4844, 0.7883, 0.4836, 0.7921, 0.4836, 0.7921, 0.4836, 0.7921, 0.4844, 0.7883, 0.4844, 0.7883, 0.4836, 0.7921, 0.4844, 0.7883, 0.4836, 0.7921, 0.4836, 0.7921, 0.4844, 0.7883, 0.521, 0.8063, 0.5276, 0.808, 0.5275, 0.8084, 0.5209, 0.8067, 0.4836, 0.7921, 0.5012, 0.8007, 0.5014, 0.8002, 0.4839, 0.7918, 0.5049, 0.8021, 0.512, 0.8039, 0.5119, 0.8044, 0.5048, 0.8025, 0.5276, 0.808, 0.521, 0.8063, 0.5209, 0.8067, 0.5275, 0.8084, 0.5007, 0.8005, 0.4836, 0.7921, 0.4835, 0.7925, 0.5006, 0.8009, 0.4836, 0.7921, 0.4836, 0.7921, 0.4835, 0.7925, 0.4835, 0.7925, 0.4836, 0.7921, 0.4836, 0.7921, 0.4836, 0.7918, 0.4836, 0.7922, 0.4836, 0.7921, 0.4836, 0.7921, 0.4836, 0.7919, 0.4837, 0.7916, 0.4836, 0.7921, 0.4836, 0.7921, 0.4835, 0.7925, 0.4835, 0.7925, 0.4837, 0.7916, 0.4836, 0.7921, 0.4836, 0.7921, 0.4837, 0.7916, 0.4835, 0.7925, 0.4836, 0.7921, 0.4836, 0.7921, 0.4835, 0.7925, 0.512, 0.8039, 0.5052, 0.8022, 0.5051, 0.8026, 0.5119, 0.8044, 0.5028, 0.7917, 0.5017, 0.7963, 0.5059, 0.7979, 0.5067, 0.7931, 0.5044, 0.7859, 0.5044, 0.7859, 0.5076, 0.787, 0.5076, 0.787, 0.5051, 0.8026, 0.5006, 0.8009, 0.5007, 0.801, 0.505, 0.8026, 0.5043, 0.7859, 0.5042, 0.7858, 0.5077, 0.7871, 0.5076, 0.787, 0.5049, 0.8026, 0.5009, 0.801, 0.501, 0.8011, 0.5048, 0.8025, 0.5021, 0.7965, 0.5031, 0.7919, 0.5065, 0.7931, 0.5056, 0.7978, 0.5031, 0.7919, 0.5043, 0.7864, 0.5075, 0.7875, 0.5065, 0.7931, 0.5041, 0.7863, 0.5028, 0.7917, 0.5067, 0.7931, 0.5077, 0.7875, 0.5076, 0.787, 0.5075, 0.7875, 0.5043, 0.7864, 0.5044, 0.7859, 0.5054, 0.7866, 0.5053, 0.787, 0.5077, 0.7875, 0.5078, 0.7871, 0.5012, 0.8007, 0.5021, 0.7965, 0.5056, 0.7978, 0.5049, 0.8021, 0.5017, 0.7963, 0.5007, 0.8005, 0.5052, 0.8022, 0.5059, 0.7979, 0.505, 0.8024, 0.5051, 0.802, 0.5049, 0.8021, 0.5048, 0.8025, 0.5051, 0.8026, 0.5052, 0.8022, 0.5007, 0.8005, 0.5006, 0.8009, 0.5223, 0.7975, 0.5212, 0.802, 0.5056, 0.7978, 0.5065, 0.7931, 0.5119, 0.8044, 0.5119, 0.8044, 0.5209, 0.8067, 0.5209, 0.8067, 0.5119, 0.8044, 0.5119, 0.8044, 0.519, 0.8062, 0.5188, 0.8062, 0.5236, 0.7922, 0.5077, 0.7875, 0.5067, 0.7931, 0.5223, 0.7975, 0.5238, 0.7918, 0.5237, 0.7922, 0.5075, 0.7875, 0.5076, 0.787, 0.5077, 0.7875, 0.5236, 0.7922, 0.5237, 0.7918, 0.5078, 0.7871, 0.5211, 0.802, 0.5059, 0.7979, 0.5052, 0.8022, 0.512, 0.8039, 0.512, 0.8039, 0.5049, 0.8021, 0.5056, 0.7978, 0.5212, 0.802, 0.521, 0.8063, 0.512, 0.8039, 0.5119, 0.8044, 0.5209, 0.8067, 0.512, 0.8039, 0.5191, 0.8058, 0.5181, 0.8061, 0.5119, 0.8044, 0.5212, 0.802, 0.5223, 0.7975, 0.5219, 0.7974, 0.5207, 0.8019, 0.5229, 0.7915, 0.5238, 0.7918, 0.5238, 0.7918, 0.523, 0.7915, 0.5246, 0.792, 0.5238, 0.7918, 0.5238, 0.7918, 0.5246, 0.792, 0.5223, 0.7975, 0.5211, 0.802, 0.5215, 0.8021, 0.5227, 0.7976, 0.5223, 0.7975, 0.5237, 0.7922, 0.5228, 0.792, 0.5219, 0.7974, 0.5236, 0.7922, 0.5223, 0.7975, 0.5231, 0.7977, 0.5245, 0.7924, 0.5237, 0.7922, 0.5238, 0.7918, 0.5246, 0.792, 0.5245, 0.7924, 0.5237, 0.7918, 0.5236, 0.7922, 0.5239, 0.7923, 0.5237, 0.7917, 0.521, 0.8063, 0.512, 0.8039, 0.5212, 0.802, 0.522, 0.8022, 0.5211, 0.802, 0.512, 0.8039, 0.5202, 0.8061, 0.5215, 0.8021, 0.5043, 0.7859, 0.5044, 0.7859, 0.4863, 0.7785, 0.4863, 0.7785, 0.5209, 0.8067, 0.5209, 0.8067, 0.5275, 0.8084, 0.5275, 0.8084, 0.5238, 0.7918, 0.5076, 0.787, 0.5076, 0.787, 0.5238, 0.7918, 0.4835, 0.7925, 0.501, 0.8011, 0.5009, 0.801, 0.4835, 0.7925, 0.5042, 0.7858, 0.5042, 0.7858, 0.4863, 0.7785, 0.4863, 0.7785, 0.5209, 0.8067, 0.5209, 0.8067, 0.5275, 0.8084, 0.5275, 0.8084, 0.4852, 0.784, 0.4852, 0.784, 0.4844, 0.7883, 0.4844, 0.7883, 0.4835, 0.7925, 0.5007, 0.801, 0.5006, 0.8009, 0.4835, 0.7925, 0.5051, 0.8026, 0.505, 0.8026, 0.5119, 0.8044, 0.5119, 0.8044, 0.4852, 0.784, 0.4852, 0.784, 0.4844, 0.7883, 0.4844, 0.7883, 0.522, 0.8022, 0.522, 0.8022, 0.5231, 0.7977, 0.5231, 0.7977, 0.4835, 0.7925, 0.4835, 0.7925, 0.4835, 0.7925, 0.4835, 0.7925, 0.4863, 0.7785, 0.4863, 0.7785, 0.4863, 0.7785, 0.4863, 0.7785, 0.4835, 0.7925, 0.4835, 0.7925, 0.4835, 0.7925, 0.4835, 0.7925, 0.4863, 0.7785, 0.4863, 0.7785, 0.4863, 0.7785, 0.4863, 0.7785, 0.4835, 0.7925, 0.4835, 0.7925, 0.4835, 0.7925, 0.4835, 0.7925, 0.4863, 0.7785, 0.4863, 0.7785, 0.4863, 0.7785, 0.4863, 0.7785, 0.4835, 0.7925, 0.4835, 0.7925, 0.4835, 0.7925, 0.4835, 0.7925, 0.4863, 0.7785, 0.4863, 0.7785, 0.4863, 0.7785, 0.4863, 0.7785, 0.5049, 0.8026, 0.5048, 0.8025, 0.5119, 0.8044, 0.5119, 0.8044, 0.5077, 0.7871, 0.5238, 0.7918, 0.5238, 0.7918, 0.5076, 0.787, 0.4862, 0.779, 0.4862, 0.779, 0.4852, 0.784, 0.4852, 0.784, 0.4862, 0.779, 0.4862, 0.779, 0.4852, 0.784, 0.4852, 0.784, 0.5231, 0.7977, 0.5231, 0.7977, 0.5245, 0.7924, 0.5245, 0.7924, 0.5244, 0.7926, 0.5244, 0.7926, 0.5245, 0.7924, 0.5245, 0.7924, 0.4861, 0.7794, 0.4861, 0.7795, 0.4862, 0.779, 0.4862, 0.779, 0.4863, 0.7785, 0.4863, 0.7785, 0.4862, 0.779, 0.4862, 0.779, 0.4844, 0.7883, 0.4844, 0.7883, 0.4836, 0.7921, 0.4836, 0.7921, 0.4836, 0.7921, 0.4836, 0.7921, 0.4844, 0.7883, 0.4844, 0.7883, 0.4837, 0.7917, 0.4837, 0.7916, 0.4836, 0.7921, 0.4836, 0.7921, 0.4835, 0.7925, 0.4835, 0.7925, 0.4836, 0.7921, 0.4836, 0.7921, 0.5076, 0.787, 0.5076, 0.787, 0.5044, 0.7859, 0.5043, 0.7859, 0.505, 0.8026, 0.5007, 0.801, 0.5009, 0.801, 0.5049, 0.8026, 0.5078, 0.7871, 0.5077, 0.7871, 0.5042, 0.7858, 0.5042, 0.7858, 0.5048, 0.8025, 0.501, 0.8011, 0.5011, 0.8011, 0.5048, 0.8025, 0.5119, 0.8044, 0.5119, 0.8044, 0.5209, 0.8067, 0.5209, 0.8067, 0.5192, 0.8063, 0.519, 0.8062, 0.5119, 0.8044, 0.5119, 0.8044, 0.523, 0.7915, 0.5238, 0.7918, 0.5238, 0.7918, 0.523, 0.7915, 0.5246, 0.792, 0.5246, 0.792, 0.5238, 0.7918, 0.5237, 0.7918, 0.5224, 0.8021, 0.5249, 0.7982, 0.5299, 0.7996, 0.5289, 0.8035, 0.5315, 0.794, 0.5255, 0.7923, 0.5255, 0.7923, 0.5315, 0.794, 0.5224, 0.8021, 0.5289, 0.8032, 0.5299, 0.7996, 0.5241, 0.798, 0.5249, 0.7982, 0.5264, 0.793, 0.5314, 0.7944, 0.5299, 0.7996, 0.5254, 0.7927, 0.5241, 0.798, 0.5299, 0.7996, 0.5314, 0.7944, 0.5254, 0.7927, 0.5314, 0.7944, 0.5317, 0.7933, 0.5257, 0.7916, 0.5314, 0.7944, 0.5264, 0.793, 0.5266, 0.7926, 0.5315, 0.794, 0.5315, 0.794, 0.5255, 0.7923, 0.5255, 0.7923, 0.5315, 0.794, 0.5224, 0.8021, 0.5241, 0.798, 0.5231, 0.7977, 0.522, 0.8022, 0.5249, 0.7982, 0.5224, 0.8021, 0.5211, 0.8028, 0.5245, 0.7993, 0.5224, 0.8021, 0.5289, 0.8035, 0.5287, 0.804, 0.522, 0.8022, 0.5241, 0.798, 0.5254, 0.7927, 0.525, 0.7926, 0.5235, 0.7978, 0.5264, 0.793, 0.5249, 0.7982, 0.5241, 0.798, 0.5257, 0.7928, 0.5266, 0.7926, 0.5264, 0.793, 0.5269, 0.7931, 0.5284, 0.7931, 0.5254, 0.7927, 0.5257, 0.7916, 0.5247, 0.7913, 0.5245, 0.7924, 0.5289, 0.8032, 0.5224, 0.8021, 0.522, 0.8022, 0.5288, 0.8036, 0.5255, 0.7923, 0.5255, 0.7923, 0.5246, 0.792, 0.5246, 0.792, 0.5255, 0.7923, 0.5255, 0.7923, 0.5265, 0.7926, 0.5267, 0.7926, 0.522, 0.8022, 0.5287, 0.804, 0.5287, 0.804, 0.522, 0.8022])
me_neck_008.use_remesh_preserve_volume = False
me_neck_008.use_remesh_preserve_attributes = False
me_neck_008.use_mirror_vertex_groups = False
me_neck_008.update()

# ---- objects
ob_neck_008 = bpy.data.objects.new('neck.008', me_neck_008)

# ---- transforms, parenting, visibility, modifiers, constraints
ob_neck_008.location = (0.0, 0.0, 0.0)
ob_neck_008.rotation_euler = (1.571, -0.0, 0.0)
ob_neck_008.lineart.crease_threshold = 0.0

# ---- collection membership
col_collection_1.objects.link(ob_neck_008)

# ---- scene / render settings (as saved in the file)
scene.frame_start = 1; scene.frame_end = 250; scene.frame_set(1)
scene.render.engine = 'BLENDER_EEVEE_NEXT'
scene.render.resolution_percentage = 50
scene.render.dither_intensity = 0.0
scene.cycles.use_denoising = False
scene.cycles.samples = 10
scene.cycles.sampling_pattern = 'TABULATED_SOBOL'
scene.cycles.light_sampling_threshold = 0.0
scene.cycles.use_adaptive_sampling = False
scene.cycles.use_light_tree = False
scene.cycles.blur_glossy = 0.0
scene.cycles.volume_bounces = 1
scene.cycles.pixel_filter_type = 'GAUSSIAN'
scene.cycles.sample_clamp_indirect = 0.0
scene.view_settings.view_transform = 'Standard'
bpy.context.view_layer.update()

# ---- added for rendering (the .blend has no active camera and no usable light): camera, sun
cam_auto = bpy.data.cameras.new('AutoCamera')
cam_auto.lens = 50.0
cam_auto.sensor_width = 36.0
cam_auto.clip_end = 1000.0
ob_auto_camera = bpy.data.objects.new('AutoCamera', cam_auto)
scene.collection.objects.link(ob_auto_camera)
ob_auto_camera.location = (9.60345, -1.77734, 159.592)
ob_auto_camera.rotation_euler = (1.09748, -7.21219e-08, 0.694738)
scene.camera = ob_auto_camera
light_auto_sun = bpy.data.lights.new('AutoSun', 'SUN')
light_auto_sun.energy = 3.0
light_auto_sun.angle = 0.0523599
ob_auto_sun = bpy.data.objects.new('AutoSun', light_auto_sun)
scene.collection.objects.link(ob_auto_sun)
ob_auto_sun.rotation_euler = (0.872665, 0.174533, 0.523599)
bpy.context.view_layer.update()
